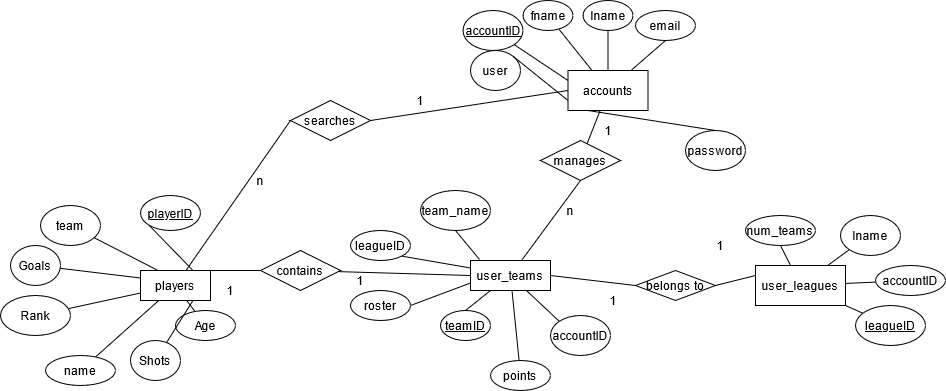

The diagram above was exported from draw.io. Its source (the exported page's mxGraphModel, read from the mxfile embedded in the PNG):
<mxGraphModel dx="1550" dy="790" grid="1" gridSize="10" guides="1" tooltips="1" connect="1" arrows="1" fold="1" page="1" pageScale="1" pageWidth="850" pageHeight="1100" math="0" shadow="0" extFonts="Permanent Marker^https://fonts.googleapis.com/css?family=Permanent+Marker">
  <root>
    <mxCell id="0" />
    <mxCell id="1" parent="0" />
    <mxCell id="VRiFKzOoopTpoJk2YXRV-1" value="accounts" style="rounded=0;whiteSpace=wrap;html=1;" parent="1" vertex="1">
      <mxGeometry x="277.5" y="80" width="80" height="40" as="geometry" />
    </mxCell>
    <mxCell id="VRiFKzOoopTpoJk2YXRV-2" value="user_teams" style="rounded=0;whiteSpace=wrap;html=1;" parent="1" vertex="1">
      <mxGeometry x="180" y="270" width="80" height="30" as="geometry" />
    </mxCell>
    <mxCell id="VRiFKzOoopTpoJk2YXRV-3" value="players" style="rounded=0;whiteSpace=wrap;html=1;" parent="1" vertex="1">
      <mxGeometry x="-150" y="280" width="70" height="30" as="geometry" />
    </mxCell>
    <mxCell id="VRiFKzOoopTpoJk2YXRV-6" value="user_leagues" style="rounded=0;whiteSpace=wrap;html=1;" parent="1" vertex="1">
      <mxGeometry x="465" y="275" width="90" height="40" as="geometry" />
    </mxCell>
    <mxCell id="VRiFKzOoopTpoJk2YXRV-7" value="" style="endArrow=none;html=1;entryX=1;entryY=0.5;entryDx=0;entryDy=0;exitX=0;exitY=0.75;exitDx=0;exitDy=0;" parent="1" source="VRiFKzOoopTpoJk2YXRV-2" target="VRiFKzOoopTpoJk2YXRV-15" edge="1">
      <mxGeometry width="50" height="50" relative="1" as="geometry">
        <mxPoint x="270" y="310" as="sourcePoint" />
        <mxPoint x="320" y="260" as="targetPoint" />
      </mxGeometry>
    </mxCell>
    <mxCell id="VRiFKzOoopTpoJk2YXRV-8" value="" style="endArrow=none;html=1;entryX=1;entryY=1;entryDx=0;entryDy=0;exitX=0;exitY=0.25;exitDx=0;exitDy=0;" parent="1" source="VRiFKzOoopTpoJk2YXRV-2" target="VRiFKzOoopTpoJk2YXRV-14" edge="1">
      <mxGeometry width="50" height="50" relative="1" as="geometry">
        <mxPoint x="270" y="310" as="sourcePoint" />
        <mxPoint x="320" y="260" as="targetPoint" />
      </mxGeometry>
    </mxCell>
    <mxCell id="VRiFKzOoopTpoJk2YXRV-9" value="" style="endArrow=none;html=1;entryX=0.5;entryY=1;entryDx=0;entryDy=0;exitX=0.113;exitY=-0.033;exitDx=0;exitDy=0;exitPerimeter=0;" parent="1" source="VRiFKzOoopTpoJk2YXRV-2" target="VRiFKzOoopTpoJk2YXRV-12" edge="1">
      <mxGeometry width="50" height="50" relative="1" as="geometry">
        <mxPoint x="270" y="310" as="sourcePoint" />
        <mxPoint x="320" y="260" as="targetPoint" />
      </mxGeometry>
    </mxCell>
    <mxCell id="VRiFKzOoopTpoJk2YXRV-10" value="accountID" style="ellipse;whiteSpace=wrap;html=1;" parent="1" vertex="1">
      <mxGeometry x="260" y="325" width="60" height="40" as="geometry" />
    </mxCell>
    <mxCell id="VRiFKzOoopTpoJk2YXRV-11" value="points" style="ellipse;whiteSpace=wrap;html=1;" parent="1" vertex="1">
      <mxGeometry x="200" y="370" width="60" height="30" as="geometry" />
    </mxCell>
    <mxCell id="VRiFKzOoopTpoJk2YXRV-12" value="team_name" style="ellipse;whiteSpace=wrap;html=1;" parent="1" vertex="1">
      <mxGeometry x="130" y="200" width="70" height="40" as="geometry" />
    </mxCell>
    <mxCell id="VRiFKzOoopTpoJk2YXRV-13" value="&lt;u&gt;teamID&lt;/u&gt;" style="ellipse;whiteSpace=wrap;html=1;" parent="1" vertex="1">
      <mxGeometry x="150" y="320" width="50" height="30" as="geometry" />
    </mxCell>
    <mxCell id="VRiFKzOoopTpoJk2YXRV-14" value="leagueID" style="ellipse;whiteSpace=wrap;html=1;" parent="1" vertex="1">
      <mxGeometry x="60" y="240" width="60" height="30" as="geometry" />
    </mxCell>
    <mxCell id="VRiFKzOoopTpoJk2YXRV-15" value="roster" style="ellipse;whiteSpace=wrap;html=1;" parent="1" vertex="1">
      <mxGeometry x="60" y="300" width="60" height="30" as="geometry" />
    </mxCell>
    <mxCell id="VRiFKzOoopTpoJk2YXRV-16" value="" style="endArrow=none;html=1;exitX=0;exitY=0;exitDx=0;exitDy=0;" parent="1" source="VRiFKzOoopTpoJk2YXRV-10" target="VRiFKzOoopTpoJk2YXRV-2" edge="1">
      <mxGeometry width="50" height="50" relative="1" as="geometry">
        <mxPoint x="270" y="310" as="sourcePoint" />
        <mxPoint x="320" y="260" as="targetPoint" />
      </mxGeometry>
    </mxCell>
    <mxCell id="VRiFKzOoopTpoJk2YXRV-17" value="" style="endArrow=none;html=1;" parent="1" source="VRiFKzOoopTpoJk2YXRV-11" target="VRiFKzOoopTpoJk2YXRV-2" edge="1">
      <mxGeometry width="50" height="50" relative="1" as="geometry">
        <mxPoint x="230" y="220" as="sourcePoint" />
        <mxPoint x="320" y="260" as="targetPoint" />
      </mxGeometry>
    </mxCell>
    <mxCell id="VRiFKzOoopTpoJk2YXRV-18" value="" style="endArrow=none;html=1;exitX=0.5;exitY=0;exitDx=0;exitDy=0;entryX=0.25;entryY=1;entryDx=0;entryDy=0;" parent="1" source="VRiFKzOoopTpoJk2YXRV-13" target="VRiFKzOoopTpoJk2YXRV-2" edge="1">
      <mxGeometry width="50" height="50" relative="1" as="geometry">
        <mxPoint x="270" y="310" as="sourcePoint" />
        <mxPoint x="320" y="260" as="targetPoint" />
      </mxGeometry>
    </mxCell>
    <mxCell id="j9bO4g09pPXzFgciBoOg-1" value="user" style="ellipse;whiteSpace=wrap;html=1;" parent="1" vertex="1">
      <mxGeometry x="180" y="60" width="50" height="40" as="geometry" />
    </mxCell>
    <mxCell id="j9bO4g09pPXzFgciBoOg-2" value="email" style="ellipse;whiteSpace=wrap;html=1;" parent="1" vertex="1">
      <mxGeometry x="345" y="20" width="60" height="30" as="geometry" />
    </mxCell>
    <mxCell id="j9bO4g09pPXzFgciBoOg-3" value="lname" style="ellipse;whiteSpace=wrap;html=1;" parent="1" vertex="1">
      <mxGeometry x="292.5" y="10" width="50" height="30" as="geometry" />
    </mxCell>
    <mxCell id="j9bO4g09pPXzFgciBoOg-4" value="fname" style="ellipse;whiteSpace=wrap;html=1;" parent="1" vertex="1">
      <mxGeometry x="232.5" y="10" width="50" height="30" as="geometry" />
    </mxCell>
    <mxCell id="j9bO4g09pPXzFgciBoOg-5" value="&lt;u&gt;accountID&lt;/u&gt;" style="ellipse;whiteSpace=wrap;html=1;" parent="1" vertex="1">
      <mxGeometry x="172.5" y="20" width="60" height="40" as="geometry" />
    </mxCell>
    <mxCell id="j9bO4g09pPXzFgciBoOg-6" value="password" style="ellipse;whiteSpace=wrap;html=1;" parent="1" vertex="1">
      <mxGeometry x="395" y="140" width="60" height="40" as="geometry" />
    </mxCell>
    <mxCell id="j9bO4g09pPXzFgciBoOg-7" value="" style="endArrow=none;html=1;" parent="1" source="VRiFKzOoopTpoJk2YXRV-6" target="j9bO4g09pPXzFgciBoOg-14" edge="1">
      <mxGeometry width="50" height="50" relative="1" as="geometry">
        <mxPoint x="385" y="625" as="sourcePoint" />
        <mxPoint x="435" y="575" as="targetPoint" />
      </mxGeometry>
    </mxCell>
    <mxCell id="j9bO4g09pPXzFgciBoOg-8" value="" style="endArrow=none;html=1;entryX=0.5;entryY=1;entryDx=0;entryDy=0;" parent="1" source="VRiFKzOoopTpoJk2YXRV-1" target="j9bO4g09pPXzFgciBoOg-2" edge="1">
      <mxGeometry width="50" height="50" relative="1" as="geometry">
        <mxPoint x="260" y="420" as="sourcePoint" />
        <mxPoint x="310" y="370" as="targetPoint" />
      </mxGeometry>
    </mxCell>
    <mxCell id="j9bO4g09pPXzFgciBoOg-9" value="" style="endArrow=none;html=1;" parent="1" source="VRiFKzOoopTpoJk2YXRV-1" target="j9bO4g09pPXzFgciBoOg-3" edge="1">
      <mxGeometry width="50" height="50" relative="1" as="geometry">
        <mxPoint x="260" y="420" as="sourcePoint" />
        <mxPoint x="310" y="370" as="targetPoint" />
      </mxGeometry>
    </mxCell>
    <mxCell id="j9bO4g09pPXzFgciBoOg-10" value="" style="endArrow=none;html=1;" parent="1" source="VRiFKzOoopTpoJk2YXRV-1" target="j9bO4g09pPXzFgciBoOg-4" edge="1">
      <mxGeometry width="50" height="50" relative="1" as="geometry">
        <mxPoint x="260" y="420" as="sourcePoint" />
        <mxPoint x="310" y="370" as="targetPoint" />
      </mxGeometry>
    </mxCell>
    <mxCell id="j9bO4g09pPXzFgciBoOg-11" value="" style="endArrow=none;html=1;entryX=0;entryY=0.25;entryDx=0;entryDy=0;exitX=1;exitY=1;exitDx=0;exitDy=0;" parent="1" source="j9bO4g09pPXzFgciBoOg-5" target="VRiFKzOoopTpoJk2YXRV-1" edge="1">
      <mxGeometry width="50" height="50" relative="1" as="geometry">
        <mxPoint x="260" y="420" as="sourcePoint" />
        <mxPoint x="310" y="370" as="targetPoint" />
      </mxGeometry>
    </mxCell>
    <mxCell id="j9bO4g09pPXzFgciBoOg-12" value="" style="endArrow=none;html=1;entryX=0;entryY=0.75;entryDx=0;entryDy=0;exitX=1;exitY=0;exitDx=0;exitDy=0;" parent="1" source="j9bO4g09pPXzFgciBoOg-1" target="VRiFKzOoopTpoJk2YXRV-1" edge="1">
      <mxGeometry width="50" height="50" relative="1" as="geometry">
        <mxPoint x="260" y="420" as="sourcePoint" />
        <mxPoint x="310" y="370" as="targetPoint" />
      </mxGeometry>
    </mxCell>
    <mxCell id="j9bO4g09pPXzFgciBoOg-13" value="" style="endArrow=none;html=1;entryX=0.5;entryY=0;entryDx=0;entryDy=0;exitX=0.25;exitY=1;exitDx=0;exitDy=0;" parent="1" source="VRiFKzOoopTpoJk2YXRV-1" target="j9bO4g09pPXzFgciBoOg-6" edge="1">
      <mxGeometry width="50" height="50" relative="1" as="geometry">
        <mxPoint x="260" y="420" as="sourcePoint" />
        <mxPoint x="310" y="370" as="targetPoint" />
      </mxGeometry>
    </mxCell>
    <mxCell id="j9bO4g09pPXzFgciBoOg-14" value="&lt;u&gt;leagueID&lt;/u&gt;" style="ellipse;whiteSpace=wrap;html=1;" parent="1" vertex="1">
      <mxGeometry x="565" y="315" width="70" height="40" as="geometry" />
    </mxCell>
    <mxCell id="j9bO4g09pPXzFgciBoOg-15" value="accountID" style="ellipse;whiteSpace=wrap;html=1;" parent="1" vertex="1">
      <mxGeometry x="585" y="275" width="70" height="30" as="geometry" />
    </mxCell>
    <mxCell id="j9bO4g09pPXzFgciBoOg-16" value="lname" style="ellipse;whiteSpace=wrap;html=1;" parent="1" vertex="1">
      <mxGeometry x="550" y="225" width="60" height="40" as="geometry" />
    </mxCell>
    <mxCell id="j9bO4g09pPXzFgciBoOg-17" value="num_teams" style="ellipse;whiteSpace=wrap;html=1;" parent="1" vertex="1">
      <mxGeometry x="455" y="225" width="70" height="30" as="geometry" />
    </mxCell>
    <mxCell id="j9bO4g09pPXzFgciBoOg-18" value="" style="endArrow=none;html=1;" parent="1" source="VRiFKzOoopTpoJk2YXRV-6" target="j9bO4g09pPXzFgciBoOg-15" edge="1">
      <mxGeometry width="50" height="50" relative="1" as="geometry">
        <mxPoint x="385" y="605" as="sourcePoint" />
        <mxPoint x="435" y="555" as="targetPoint" />
      </mxGeometry>
    </mxCell>
    <mxCell id="j9bO4g09pPXzFgciBoOg-19" value="" style="endArrow=none;html=1;entryX=0;entryY=1;entryDx=0;entryDy=0;" parent="1" source="VRiFKzOoopTpoJk2YXRV-6" target="j9bO4g09pPXzFgciBoOg-16" edge="1">
      <mxGeometry width="50" height="50" relative="1" as="geometry">
        <mxPoint x="385" y="605" as="sourcePoint" />
        <mxPoint x="435" y="555" as="targetPoint" />
      </mxGeometry>
    </mxCell>
    <mxCell id="j9bO4g09pPXzFgciBoOg-20" value="" style="endArrow=none;html=1;entryX=0.5;entryY=1;entryDx=0;entryDy=0;" parent="1" source="VRiFKzOoopTpoJk2YXRV-6" target="j9bO4g09pPXzFgciBoOg-17" edge="1">
      <mxGeometry width="50" height="50" relative="1" as="geometry">
        <mxPoint x="385" y="605" as="sourcePoint" />
        <mxPoint x="435" y="555" as="targetPoint" />
      </mxGeometry>
    </mxCell>
    <mxCell id="j9bO4g09pPXzFgciBoOg-21" value="name" style="ellipse;whiteSpace=wrap;html=1;" parent="1" vertex="1">
      <mxGeometry x="-245" y="365" width="70" height="30" as="geometry" />
    </mxCell>
    <mxCell id="j9bO4g09pPXzFgciBoOg-24" value="Age" style="ellipse;whiteSpace=wrap;html=1;" parent="1" vertex="1">
      <mxGeometry x="-115" y="320" width="60" height="30" as="geometry" />
    </mxCell>
    <mxCell id="j9bO4g09pPXzFgciBoOg-25" value="Goals" style="ellipse;whiteSpace=wrap;html=1;" parent="1" vertex="1">
      <mxGeometry x="-280" y="255" width="50" height="40" as="geometry" />
    </mxCell>
    <mxCell id="j9bO4g09pPXzFgciBoOg-28" value="" style="endArrow=none;html=1;" parent="1" source="VRiFKzOoopTpoJk2YXRV-3" target="j9bO4g09pPXzFgciBoOg-24" edge="1">
      <mxGeometry width="50" height="50" relative="1" as="geometry">
        <mxPoint x="-250" y="155" as="sourcePoint" />
        <mxPoint x="-200" y="105" as="targetPoint" />
      </mxGeometry>
    </mxCell>
    <mxCell id="j9bO4g09pPXzFgciBoOg-30" value="" style="endArrow=none;html=1;" parent="1" source="j9bO4g09pPXzFgciBoOg-21" target="VRiFKzOoopTpoJk2YXRV-3" edge="1">
      <mxGeometry width="50" height="50" relative="1" as="geometry">
        <mxPoint x="-250" y="155" as="sourcePoint" />
        <mxPoint x="-200" y="105" as="targetPoint" />
      </mxGeometry>
    </mxCell>
    <mxCell id="j9bO4g09pPXzFgciBoOg-31" value="" style="endArrow=none;html=1;" parent="1" source="mw327qYJ3aUnKCLvx09q-1" target="VRiFKzOoopTpoJk2YXRV-3" edge="1">
      <mxGeometry width="50" height="50" relative="1" as="geometry">
        <mxPoint x="-230.8029074269822" y="318.1005286230877" as="sourcePoint" />
        <mxPoint x="-200" y="105" as="targetPoint" />
      </mxGeometry>
    </mxCell>
    <mxCell id="j9bO4g09pPXzFgciBoOg-32" value="" style="endArrow=none;html=1;entryX=0;entryY=0.25;entryDx=0;entryDy=0;" parent="1" source="j9bO4g09pPXzFgciBoOg-25" target="VRiFKzOoopTpoJk2YXRV-3" edge="1">
      <mxGeometry width="50" height="50" relative="1" as="geometry">
        <mxPoint x="-250" y="155" as="sourcePoint" />
        <mxPoint x="-200" y="105" as="targetPoint" />
      </mxGeometry>
    </mxCell>
    <mxCell id="j9bO4g09pPXzFgciBoOg-33" value="&lt;u&gt;playerID&lt;/u&gt;" style="ellipse;whiteSpace=wrap;html=1;" parent="1" vertex="1">
      <mxGeometry x="-150" y="205" width="60" height="35" as="geometry" />
    </mxCell>
    <mxCell id="j9bO4g09pPXzFgciBoOg-34" value="team" style="ellipse;whiteSpace=wrap;html=1;" parent="1" vertex="1">
      <mxGeometry x="-250" y="215" width="60" height="40" as="geometry" />
    </mxCell>
    <mxCell id="j9bO4g09pPXzFgciBoOg-35" value="" style="endArrow=none;html=1;entryX=0;entryY=1;entryDx=0;entryDy=0;exitX=0.75;exitY=0;exitDx=0;exitDy=0;" parent="1" source="VRiFKzOoopTpoJk2YXRV-3" target="j9bO4g09pPXzFgciBoOg-33" edge="1">
      <mxGeometry width="50" height="50" relative="1" as="geometry">
        <mxPoint x="-250" y="155" as="sourcePoint" />
        <mxPoint x="-200" y="105" as="targetPoint" />
      </mxGeometry>
    </mxCell>
    <mxCell id="j9bO4g09pPXzFgciBoOg-36" value="" style="endArrow=none;html=1;entryX=0.25;entryY=0;entryDx=0;entryDy=0;" parent="1" source="j9bO4g09pPXzFgciBoOg-34" target="VRiFKzOoopTpoJk2YXRV-3" edge="1">
      <mxGeometry width="50" height="50" relative="1" as="geometry">
        <mxPoint x="-250" y="155" as="sourcePoint" />
        <mxPoint x="-200" y="105" as="targetPoint" />
      </mxGeometry>
    </mxCell>
    <mxCell id="mw327qYJ3aUnKCLvx09q-1" value="Rank" style="ellipse;whiteSpace=wrap;html=1;" parent="1" vertex="1">
      <mxGeometry x="-290" y="305" width="70" height="40" as="geometry" />
    </mxCell>
    <mxCell id="mw327qYJ3aUnKCLvx09q-2" value="&lt;div&gt;Shots&lt;/div&gt;" style="ellipse;whiteSpace=wrap;html=1;" parent="1" vertex="1">
      <mxGeometry x="-160" y="350" width="50" height="40" as="geometry" />
    </mxCell>
    <mxCell id="RINI_vyPB_niPzdyfJ_E-1" value="&lt;div&gt;manages&lt;/div&gt;" style="rhombus;whiteSpace=wrap;html=1;" parent="1" vertex="1">
      <mxGeometry x="250" y="150" width="80" height="40" as="geometry" />
    </mxCell>
    <mxCell id="RINI_vyPB_niPzdyfJ_E-2" value="" style="endArrow=none;html=1;" parent="1" source="VRiFKzOoopTpoJk2YXRV-1" target="RINI_vyPB_niPzdyfJ_E-1" edge="1">
      <mxGeometry width="50" height="50" relative="1" as="geometry">
        <mxPoint x="330" y="430" as="sourcePoint" />
        <mxPoint x="380" y="380" as="targetPoint" />
      </mxGeometry>
    </mxCell>
    <mxCell id="RINI_vyPB_niPzdyfJ_E-3" value="" style="endArrow=none;html=1;entryX=0.5;entryY=1;entryDx=0;entryDy=0;" parent="1" source="VRiFKzOoopTpoJk2YXRV-2" target="RINI_vyPB_niPzdyfJ_E-1" edge="1">
      <mxGeometry width="50" height="50" relative="1" as="geometry">
        <mxPoint x="330" y="430" as="sourcePoint" />
        <mxPoint x="380" y="380" as="targetPoint" />
      </mxGeometry>
    </mxCell>
    <mxCell id="RINI_vyPB_niPzdyfJ_E-4" value="contains" style="rhombus;whiteSpace=wrap;html=1;" parent="1" vertex="1">
      <mxGeometry x="-30" y="260" width="80" height="40" as="geometry" />
    </mxCell>
    <mxCell id="RINI_vyPB_niPzdyfJ_E-5" value="" style="endArrow=none;html=1;entryX=0;entryY=0.5;entryDx=0;entryDy=0;" parent="1" source="RINI_vyPB_niPzdyfJ_E-4" target="VRiFKzOoopTpoJk2YXRV-2" edge="1">
      <mxGeometry width="50" height="50" relative="1" as="geometry">
        <mxPoint x="330" y="430" as="sourcePoint" />
        <mxPoint x="380" y="380" as="targetPoint" />
      </mxGeometry>
    </mxCell>
    <mxCell id="RINI_vyPB_niPzdyfJ_E-6" value="" style="endArrow=none;html=1;exitX=0.5;exitY=0;exitDx=0;exitDy=0;" parent="1" source="VRiFKzOoopTpoJk2YXRV-3" target="RINI_vyPB_niPzdyfJ_E-4" edge="1">
      <mxGeometry width="50" height="50" relative="1" as="geometry">
        <mxPoint x="330" y="430" as="sourcePoint" />
        <mxPoint x="380" y="380" as="targetPoint" />
      </mxGeometry>
    </mxCell>
    <mxCell id="RINI_vyPB_niPzdyfJ_E-7" value="belongs to" style="rhombus;whiteSpace=wrap;html=1;" parent="1" vertex="1">
      <mxGeometry x="345" y="280" width="80" height="30" as="geometry" />
    </mxCell>
    <mxCell id="RINI_vyPB_niPzdyfJ_E-8" value="" style="endArrow=none;html=1;entryX=1;entryY=0.5;entryDx=0;entryDy=0;exitX=0;exitY=0.5;exitDx=0;exitDy=0;" parent="1" source="RINI_vyPB_niPzdyfJ_E-7" target="VRiFKzOoopTpoJk2YXRV-2" edge="1">
      <mxGeometry width="50" height="50" relative="1" as="geometry">
        <mxPoint x="330" y="430" as="sourcePoint" />
        <mxPoint x="380" y="380" as="targetPoint" />
      </mxGeometry>
    </mxCell>
    <mxCell id="RINI_vyPB_niPzdyfJ_E-9" value="" style="endArrow=none;html=1;entryX=1;entryY=0.5;entryDx=0;entryDy=0;exitX=0;exitY=0.25;exitDx=0;exitDy=0;" parent="1" source="VRiFKzOoopTpoJk2YXRV-6" target="RINI_vyPB_niPzdyfJ_E-7" edge="1">
      <mxGeometry width="50" height="50" relative="1" as="geometry">
        <mxPoint x="330" y="430" as="sourcePoint" />
        <mxPoint x="380" y="380" as="targetPoint" />
      </mxGeometry>
    </mxCell>
    <mxCell id="RINI_vyPB_niPzdyfJ_E-10" value="1" style="text;html=1;strokeColor=none;fillColor=none;align=center;verticalAlign=middle;whiteSpace=wrap;rounded=0;" parent="1" vertex="1">
      <mxGeometry x="50" y="280" width="40" height="20" as="geometry" />
    </mxCell>
    <mxCell id="RINI_vyPB_niPzdyfJ_E-11" value="1" style="text;html=1;strokeColor=none;fillColor=none;align=center;verticalAlign=middle;whiteSpace=wrap;rounded=0;" parent="1" vertex="1">
      <mxGeometry x="-80" y="290" width="40" height="20" as="geometry" />
    </mxCell>
    <mxCell id="RINI_vyPB_niPzdyfJ_E-12" value="1" style="text;html=1;strokeColor=none;fillColor=none;align=center;verticalAlign=middle;whiteSpace=wrap;rounded=0;" parent="1" vertex="1">
      <mxGeometry x="302.5" y="300" width="40" height="20" as="geometry" />
    </mxCell>
    <mxCell id="RINI_vyPB_niPzdyfJ_E-13" value="1" style="text;html=1;strokeColor=none;fillColor=none;align=center;verticalAlign=middle;whiteSpace=wrap;rounded=0;" parent="1" vertex="1">
      <mxGeometry x="410" y="245" width="40" height="20" as="geometry" />
    </mxCell>
    <mxCell id="RINI_vyPB_niPzdyfJ_E-17" value="searches" style="rhombus;whiteSpace=wrap;html=1;" parent="1" vertex="1">
      <mxGeometry y="110" width="80" height="40" as="geometry" />
    </mxCell>
    <mxCell id="RINI_vyPB_niPzdyfJ_E-18" value="" style="endArrow=none;html=1;entryX=0;entryY=0.5;entryDx=0;entryDy=0;exitX=1;exitY=0.5;exitDx=0;exitDy=0;" parent="1" source="RINI_vyPB_niPzdyfJ_E-17" target="VRiFKzOoopTpoJk2YXRV-1" edge="1">
      <mxGeometry width="50" height="50" relative="1" as="geometry">
        <mxPoint x="370" y="150" as="sourcePoint" />
        <mxPoint x="380" y="350" as="targetPoint" />
      </mxGeometry>
    </mxCell>
    <mxCell id="RINI_vyPB_niPzdyfJ_E-19" value="" style="endArrow=none;html=1;entryX=0.75;entryY=1;entryDx=0;entryDy=0;" parent="1" source="mw327qYJ3aUnKCLvx09q-2" target="VRiFKzOoopTpoJk2YXRV-3" edge="1">
      <mxGeometry width="50" height="50" relative="1" as="geometry">
        <mxPoint x="-50" y="400" as="sourcePoint" />
        <mxPoint y="350" as="targetPoint" />
      </mxGeometry>
    </mxCell>
    <mxCell id="RINI_vyPB_niPzdyfJ_E-20" value="" style="endArrow=none;html=1;entryX=0;entryY=0.5;entryDx=0;entryDy=0;" parent="1" source="VRiFKzOoopTpoJk2YXRV-3" target="RINI_vyPB_niPzdyfJ_E-17" edge="1">
      <mxGeometry width="50" height="50" relative="1" as="geometry">
        <mxPoint x="130" y="270" as="sourcePoint" />
        <mxPoint x="180" y="220" as="targetPoint" />
      </mxGeometry>
    </mxCell>
    <mxCell id="RINI_vyPB_niPzdyfJ_E-21" value="n" style="text;html=1;strokeColor=none;fillColor=none;align=center;verticalAlign=middle;whiteSpace=wrap;rounded=0;" parent="1" vertex="1">
      <mxGeometry x="-50" y="180" width="40" height="20" as="geometry" />
    </mxCell>
    <mxCell id="RINI_vyPB_niPzdyfJ_E-22" value="1" style="text;html=1;strokeColor=none;fillColor=none;align=center;verticalAlign=middle;whiteSpace=wrap;rounded=0;" parent="1" vertex="1">
      <mxGeometry x="110" y="100" width="40" height="20" as="geometry" />
    </mxCell>
    <mxCell id="RINI_vyPB_niPzdyfJ_E-23" value="n" style="text;html=1;strokeColor=none;fillColor=none;align=center;verticalAlign=middle;whiteSpace=wrap;rounded=0;" parent="1" vertex="1">
      <mxGeometry x="260" y="210" width="40" height="20" as="geometry" />
    </mxCell>
    <mxCell id="RINI_vyPB_niPzdyfJ_E-24" value="1" style="text;html=1;strokeColor=none;fillColor=none;align=center;verticalAlign=middle;whiteSpace=wrap;rounded=0;" parent="1" vertex="1">
      <mxGeometry x="297.5" y="130" width="40" height="20" as="geometry" />
    </mxCell>
  </root>
</mxGraphModel>